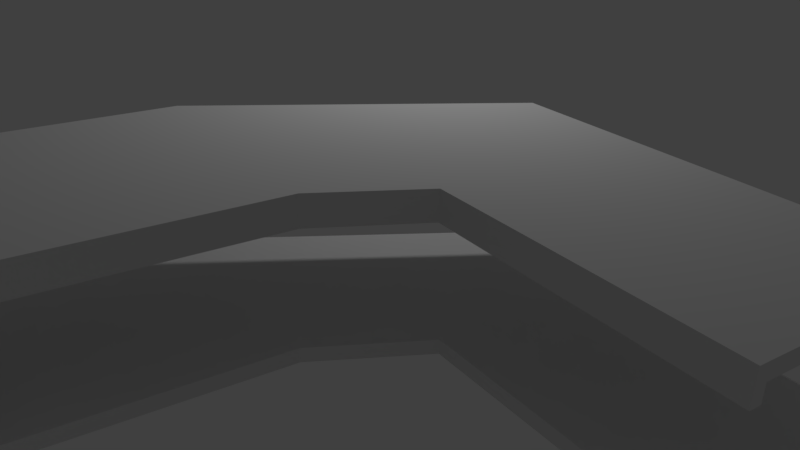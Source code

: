 # Source: my-table.blend  (saved by Blender 2.79.0; exported with 4.5.12 LTS)
import bpy
from mathutils import Matrix  # noqa: F401  (used for matrix-valued properties, if any)

bpy.ops.wm.read_factory_settings(use_empty=True)
scene = bpy.context.scene
scene.name = 'Scene'

# ---- collections
col_collection_1 = bpy.data.collections.new('Collection 1'); scene.collection.children.link(col_collection_1)

# ---- world
world_world = bpy.data.worlds.new('World'); scene.world = world_world
world_world.color = (0.05088, 0.05088, 0.05088)
world_world.use_sun_shadow = False
world_world.sun_shadow_jitter_overblur = 0.0
world_world.cycles.sampling_method = 'MANUAL'

# ---- cameras
cam_camera = bpy.data.cameras.new('Camera')
cam_camera.clip_end = 100.0
cam_camera.lens = 35.0
cam_camera.sensor_width = 32.0
cam_camera.sensor_height = 18.0
cam_camera.ortho_scale = 7.314
cam_camera.dof.focus_distance = 0.0

# ---- lights
light_lamp = bpy.data.lights.new('Lamp', 'POINT')
light_lamp.transmission_factor = 0.0
light_lamp.cutoff_distance = 30.0
light_lamp.energy = 100.0
light_lamp.shadow_buffer_clip_start = 1.001
light_lamp.shadow_soft_size = 0.1
light_lamp.shadow_maximum_resolution = 0.006
light_lamp.use_absolute_resolution = True

# ---- meshes
me_cube_008 = bpy.data.meshes.new('Cube.008')
me_cube_008.from_pydata([(-1.0, 0.8641, -1.0), (-1.0, 0.8641, 1.0), (-1.0, 1.0, -1.0), (-1.0, 1.0, 1.0), (1.0, 0.8641, -1.0), (1.0, 0.8641, 1.0), (1.0, 1.0, -1.0), (1.0, 1.0, 1.0)], [], [(0, 1, 3, 2), (2, 3, 7, 6), (6, 7, 5, 4), (4, 5, 1, 0), (2, 6, 4, 0), (7, 3, 1, 5)])
me_cube_008.use_remesh_preserve_volume = False
me_cube_008.use_remesh_preserve_attributes = False
me_cube_008.use_mirror_vertex_groups = False
me_cube_008.update()
me_cube_005 = bpy.data.meshes.new('Cube.005')
me_cube_005.from_pydata([(-1.0, -1.319, -1.0), (-1.0, -1.319, -0.8711), (-1.0, 1.0, -1.0), (-1.0, 1.0, -0.8711), (1.923, -1.319, -1.0), (1.923, -1.319, -0.8711), (1.923, 1.0, -1.0), (1.923, 1.0, -0.8711)], [], [(0, 1, 3, 2), (2, 3, 7, 6), (6, 7, 5, 4), (4, 5, 1, 0), (2, 6, 4, 0), (7, 3, 1, 5)])
me_cube_005.use_remesh_preserve_volume = False
me_cube_005.use_remesh_preserve_attributes = False
me_cube_005.use_mirror_vertex_groups = False
me_cube_005.update()
me_cube_003 = bpy.data.meshes.new('Cube.003')
me_cube_003.from_pydata([(-0.3292, -1.0, -1.0), (-0.3292, -1.0, -0.865), (-1.0, 1.0, -0.865), (0.3288, -1.03, -1.0), (0.3288, -1.03, -0.865), (0.3578, 0.9419, -1.0), (0.3578, 0.9419, -0.865), (-0.6208, -2.006, -1.0), (-0.6208, -2.006, -0.865), (-1.934, -1.943, -1.0), (-1.934, -1.943, -0.865), (-0.9996, 1.002, -1.0), (-1.973, -4.421, -1.0), (-0.6591, -4.484, -1.0), (-0.6591, -4.484, -0.865), (-1.973, -4.421, -0.865), (1.273, 0.9, -0.865), (1.273, 0.9, -1.0), (1.244, -1.072, -1.0), (1.244, -1.072, -0.865), (-0.5644, -2.027, -1.0), (-0.6024, -4.487, -1.0), (-0.6024, -4.487, -0.865), (-0.5645, -2.028, -0.8648), (-0.2974, -1.101, -1.001), (-0.2974, -1.101, -0.8663), (0.3273, -1.13, -0.865), (0.3273, -1.13, -1.0), (1.243, -1.172, -0.865), (1.243, -1.172, -1.0), (-0.6591, -4.484, -1.146), (-0.6024, -4.487, -1.146), (-0.6208, -2.006, -1.146), (-0.3292, -1.0, -1.146), (-0.5645, -2.028, -1.146), (-0.305, -1.092, -1.149), (0.3288, -1.03, -1.146), (0.3273, -1.13, -1.146), (0.3288, -1.03, -1.146), (1.244, -1.072, -1.146), (1.243, -1.172, -1.146)], [], [(0, 1, 2, 11), (11, 2, 6, 5), (3, 18, 39, 38), (4, 1, 25, 26), (11, 5, 3, 0), (6, 2, 1, 4), (10, 9, 12, 15), (9, 10, 2, 11), (8, 7, 20, 23), (9, 11, 0, 7), (2, 10, 8, 1), (13, 14, 15, 12), (8, 10, 15, 14), (9, 7, 13, 12), (17, 16, 19, 18), (3, 5, 17, 18), (6, 4, 19, 16), (5, 6, 16, 17), (20, 23, 22, 21), (14, 13, 21, 22), (8, 14, 22, 23), (7, 20, 34, 32), (24, 25, 23, 20), (1, 8, 23, 25), (27, 26, 25, 24), (3, 4, 26, 27), (1, 0, 24, 25), (3, 27, 37, 36), (26, 27, 29, 28), (19, 4, 26, 28), (18, 19, 28, 29), (30, 32, 34, 31), (20, 21, 31, 34), (21, 13, 30, 31), (13, 7, 32, 30), (32, 33, 35, 34), (24, 20, 34, 35), (7, 0, 33, 32), (0, 24, 35, 33), (33, 36, 37, 35), (27, 24, 35, 37), (0, 3, 36, 33), (38, 39, 40, 37), (27, 3, 38, 37), (18, 29, 40, 39), (29, 27, 37, 40), (20, 34, 23)])
me_cube_003.use_remesh_preserve_volume = False
me_cube_003.use_remesh_preserve_attributes = False
me_cube_003.use_mirror_vertex_groups = False
me_cube_003.update()
me_cube_004 = bpy.data.meshes.new('Cube.004')
me_cube_004.from_pydata([(-0.3292, -1.0, -1.0), (-0.3292, -1.0, -0.865), (-1.0, 1.0, -0.865), (0.3288, -1.03, -1.0), (0.3288, -1.03, -0.865), (0.3578, 0.9419, -1.0), (0.3578, 0.9419, -0.865), (-0.6208, -2.006, -1.0), (-0.6208, -2.006, -0.865), (-1.934, -1.943, -1.0), (-1.934, -1.943, -0.865), (-0.9996, 1.002, -1.0), (-1.973, -4.421, -1.0), (-0.6591, -4.484, -1.0), (-0.6591, -4.484, -0.865), (-1.973, -4.421, -0.865), (1.273, 0.9, -0.865), (1.273, 0.9, -1.0), (1.244, -1.072, -1.0), (1.244, -1.072, -0.865), (-2.019, -7.389, -1.0), (-0.7049, -7.452, -1.0), (-0.7049, -7.452, -0.865), (-2.019, -7.389, -0.865)], [], [(0, 1, 2, 11), (11, 2, 6, 5), (4, 3, 18, 19), (3, 4, 1, 0), (11, 5, 3, 0), (6, 2, 1, 4), (10, 9, 12, 15), (9, 10, 2, 11), (0, 1, 8, 7), (9, 11, 0, 7), (2, 10, 8, 1), (14, 15, 23, 22), (7, 8, 14, 13), (8, 10, 15, 14), (9, 7, 13, 12), (17, 16, 19, 18), (3, 5, 17, 18), (6, 4, 19, 16), (5, 6, 16, 17), (21, 22, 23, 20), (12, 13, 21, 20), (15, 12, 20, 23), (13, 14, 22, 21)])
me_cube_004.use_remesh_preserve_volume = False
me_cube_004.use_remesh_preserve_attributes = False
me_cube_004.use_mirror_vertex_groups = False
me_cube_004.update()
me_cube_007 = bpy.data.meshes.new('Cube.007')
me_cube_007.from_pydata([(-1.0, -1.319, -1.0), (-1.0, -1.319, -0.8711), (-1.0, 1.0, -1.0), (-1.0, 1.0, -0.8711), (1.923, -1.319, -1.0), (1.923, -1.319, -0.8711), (1.923, 1.0, -1.0), (1.923, 1.0, -0.8711)], [], [(0, 1, 3, 2), (2, 3, 7, 6), (6, 7, 5, 4), (4, 5, 1, 0), (2, 6, 4, 0), (7, 3, 1, 5)])
me_cube_007.use_remesh_preserve_volume = False
me_cube_007.use_remesh_preserve_attributes = False
me_cube_007.use_mirror_vertex_groups = False
me_cube_007.update()
me_cube_009 = bpy.data.meshes.new('Cube.009')
me_cube_009.from_pydata([(-1.0, 0.8641, -1.0), (-1.0, 0.8641, 1.0), (-1.0, 1.0, -1.0), (-1.0, 1.0, 1.0), (1.0, 0.8641, -1.0), (1.0, 0.8641, 1.0), (1.0, 1.0, -1.0), (1.0, 1.0, 1.0)], [], [(0, 1, 3, 2), (2, 3, 7, 6), (6, 7, 5, 4), (4, 5, 1, 0), (2, 6, 4, 0), (7, 3, 1, 5)])
me_cube_009.use_remesh_preserve_volume = False
me_cube_009.use_remesh_preserve_attributes = False
me_cube_009.use_mirror_vertex_groups = False
me_cube_009.update()
me_cube_010 = bpy.data.meshes.new('Cube.010')
me_cube_010.from_pydata([(-1.0, 0.8641, -1.0), (-1.0, 0.8641, 0.8018), (-1.0, 1.0, -1.0), (-1.0, 1.0, 0.8018), (1.0, 0.8641, -1.0), (1.0, 0.8641, 0.8018), (1.0, 1.0, -1.0), (1.0, 1.0, 0.8018)], [], [(0, 1, 3, 2), (2, 3, 7, 6), (6, 7, 5, 4), (4, 5, 1, 0), (2, 6, 4, 0), (7, 3, 1, 5)])
me_cube_010.use_remesh_preserve_volume = False
me_cube_010.use_remesh_preserve_attributes = False
me_cube_010.use_mirror_vertex_groups = False
me_cube_010.update()

# ---- objects
ob_cube = bpy.data.objects.new('Cube', me_cube_008)
ob_art_table = bpy.data.objects.new('art table', me_cube_005)
ob_lamp = bpy.data.objects.new('Lamp', light_lamp)
ob_camera = bpy.data.objects.new('Camera', cam_camera)
ob_desk_top = bpy.data.objects.new('desk top', me_cube_003)
ob_desk_bottom = bpy.data.objects.new('desk-bottom', me_cube_004)
ob_art_table_001 = bpy.data.objects.new('art table.001', me_cube_007)
ob_cube_001 = bpy.data.objects.new('Cube.001', me_cube_009)
ob_cube_002 = bpy.data.objects.new('Cube.002', me_cube_010)

# ---- transforms, parenting, visibility, modifiers, constraints
ob_cube.location = (3.096, -5.501, 0.7011)
ob_cube.lineart.crease_threshold = 0.0
ob_art_table.location = (-3.274, -0.9328, 3.215)
ob_art_table.rotation_euler = (0.738, -0.0, 0.0)
ob_art_table.lineart.crease_threshold = 0.0
ob_lamp.location = (4.076, 1.005, 5.904)
ob_lamp.rotation_euler = (0.6503, 0.05522, 1.866)
ob_lamp.lock_rotations_4d = False
ob_lamp.empty_display_type = 'ARROWS'
ob_lamp.color = (0.0, 0.0, 0.0, 0.0)
ob_lamp.lineart.crease_threshold = 0.0
ob_camera.location = (-1.579, -6.508, 5.344)
ob_camera.rotation_euler = (1.137, -0.02516, -0.596)
ob_camera.lock_rotations_4d = False
ob_camera.empty_display_type = 'ARROWS'
ob_camera.color = (0.0, 0.0, 0.0, 0.0)
ob_camera.display_type = 'WIRE'
ob_camera.lineart.crease_threshold = 0.0
ob_desk_top.location = (3.179, -2.272, 3.752)
ob_desk_top.rotation_euler = (0.0, -0.0, -1.546)
ob_desk_top.scale = (1.764, 1.0, 1.0)
ob_desk_top.lineart.crease_threshold = 0.0
ob_desk_bottom.location = (3.192, -2.272, 2.375)
ob_desk_bottom.rotation_euler = (0.0, -0.0, -1.546)
ob_desk_bottom.scale = (1.764, 1.0, 1.0)
ob_desk_bottom.lineart.crease_threshold = 0.0
ob_art_table_001.location = (-3.274, -1.583, 2.092)
ob_art_table_001.rotation_euler = (0.738, -0.0, 0.0)
ob_art_table_001.scale = (1.0, 0.04716, 0.4568)
ob_art_table_001.lineart.crease_threshold = 0.0
ob_cube_001.location = (-3.433, -0.07037, 0.6521)
ob_cube_001.rotation_euler = (0.0, -0.0, 1.571)
ob_cube_001.scale = (1.13, 1.0, 1.0)
ob_cube_001.lineart.crease_threshold = 0.0
ob_cube_002.location = (-0.2838, -0.07037, 0.6521)
ob_cube_002.rotation_euler = (0.0, -0.0, 1.571)
ob_cube_002.scale = (1.13, 1.0, 1.0)
ob_cube_002.lineart.crease_threshold = 0.0

# ---- collection membership
col_collection_1.objects.link(ob_cube)
col_collection_1.objects.link(ob_art_table)
col_collection_1.objects.link(ob_lamp)
col_collection_1.objects.link(ob_camera)
col_collection_1.objects.link(ob_desk_top)
col_collection_1.objects.link(ob_desk_bottom)
col_collection_1.objects.link(ob_art_table_001)
col_collection_1.objects.link(ob_cube_001)
col_collection_1.objects.link(ob_cube_002)

# ---- scene / render settings (as saved in the file)
scene.camera = ob_camera
scene.frame_start = 1; scene.frame_end = 250; scene.frame_set(1)
scene.render.engine = 'CYCLES'
scene.render.resolution_percentage = 50
scene.render.dither_intensity = 0.0
scene.cycles.use_denoising = False
scene.cycles.samples = 128
scene.cycles.sampling_pattern = 'TABULATED_SOBOL'
scene.cycles.use_adaptive_sampling = False
scene.cycles.use_light_tree = False
scene.cycles.blur_glossy = 0.0
scene.cycles.sample_clamp_indirect = 0.0
scene.view_settings.view_transform = 'Standard'
bpy.context.view_layer.update()
